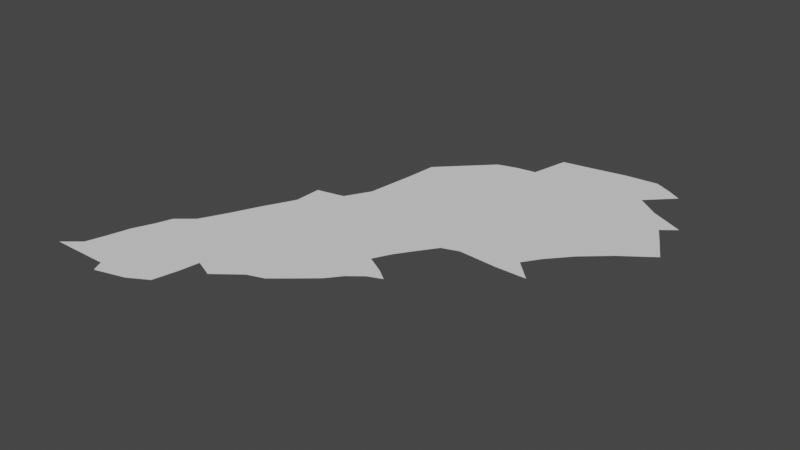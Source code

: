 # Source: lebanon.blend  (saved by Blender 3.6.14; exported with 4.5.12 LTS)
import bpy
from mathutils import Matrix  # noqa: F401  (used for matrix-valued properties, if any)

bpy.ops.wm.read_factory_settings(use_empty=True)
scene = bpy.context.scene
scene.name = 'Scene'

# ---- collections
col_collection = bpy.data.collections.new('Collection'); scene.collection.children.link(col_collection)

# ---- node groups
ng_auto_smooth = bpy.data.node_groups.new('Auto Smooth', 'GeometryNodeTree')
_s = ng_auto_smooth.interface.new_socket(name='Geometry', in_out='OUTPUT', socket_type='NodeSocketGeometry')
_s = ng_auto_smooth.interface.new_socket(name='Geometry', in_out='INPUT', socket_type='NodeSocketGeometry')
_s = ng_auto_smooth.interface.new_socket(name='Angle', in_out='INPUT', socket_type='NodeSocketFloat')
_s.subtype = 'ANGLE'
_s.min_value = 0.0
_s.max_value = 3.142
ng_auto_smooth.is_modifier = True
_N = ng_auto_smooth.nodes; _L = ng_auto_smooth.links
n0 = _N.new('NodeGroupOutput'); n0.name = 'Group Output'; n0.location = (480, -100)
n1 = _N.new('NodeGroupInput'); n1.name = 'Group Input'; n1.location = (-420, -300)
n2 = _N.new('NodeGroupInput'); n2.name = 'Group Input.001'; n2.location = (-60, -100)
n3 = _N.new('GeometryNodeSetShadeSmooth'); n3.name = 'Set Shade Smooth'; n3.location = (120, -100)
n3.domain = 'EDGE'
n4 = _N.new('GeometryNodeSetShadeSmooth'); n4.name = 'Set Shade Smooth.001'; n4.location = (300, -100)
n5 = _N.new('GeometryNodeInputMeshEdgeAngle'); n5.name = 'Edge Angle'; n5.location = (-420, -220)
n6 = _N.new('GeometryNodeInputEdgeSmooth'); n6.name = 'Is Edge Smooth'; n6.location = (-60, -160)
n7 = _N.new('GeometryNodeInputShadeSmooth'); n7.name = 'Is Face Smooth'; n7.location = (-240, -340)
n8 = _N.new('FunctionNodeBooleanMath'); n8.name = 'Boolean Math'; n8.location = (-60, -220)
n9 = _N.new('FunctionNodeCompare'); n9.name = 'Compare'; n9.location = (-240, -180)
n9.operation = 'LESS_EQUAL'
_L.new(n5.outputs[0], n9.inputs[0])
_L.new(n4.outputs[0], n0.inputs[0])
_L.new(n1.outputs[1], n9.inputs[1])
_L.new(n9.outputs[0], n8.inputs[0])
_L.new(n7.outputs[0], n8.inputs[1])
_L.new(n2.outputs[0], n3.inputs[0])
_L.new(n6.outputs[0], n3.inputs[1])
_L.new(n3.outputs[0], n4.inputs[0])
_L.new(n8.outputs[0], n3.inputs[2])
n0.is_active_output = True

# ---- world
world_world = bpy.data.worlds.new('World'); scene.world = world_world
world_world.use_nodes = True; world_world.node_tree.nodes.clear()
_N = world_world.node_tree.nodes; _L = world_world.node_tree.links
n0 = _N.new('ShaderNodeOutputWorld'); n0.name = 'World Output'; n0.location = (300, 300)
n1 = _N.new('ShaderNodeBackground'); n1.name = 'Background'; n1.location = (10, 300)
n1.inputs[0].default_value = (0.05088, 0.05088, 0.05088, 1.0)
_L.new(n1.outputs[0], n0.inputs[0])
n0.is_active_output = True
world_world.color = (0.05088, 0.05088, 0.05088)
world_world.use_sun_shadow = False
world_world.sun_shadow_jitter_overblur = 0.0

# ---- meshes
me_mesh_001 = bpy.data.meshes.new('Mesh.001')
me_mesh_001.from_pydata([(35.12, 33.1, -3.113e-08), (35.18, 33.15, 3.637e-08), (35.2, 33.22, -6.115e-08), (35.22, 33.3, 2.931e-07), (35.33, 33.1, -1.186e-07), (35.25, 33.37, 7.163e-09), (35.27, 33.43, -1.068e-07), (35.33, 33.48, 8.672e-08), (35.35, 33.06, 2.726e-08), (35.46, 33.09, -9.957e-08), (35.53, 33.13, -3.776e-08), (35.55, 33.22, -1.094e-07), (35.56, 33.29, -1.105e-07), (35.38, 33.58, -8.242e-07), (35.42, 33.67, -8.656e-08), (35.45, 33.73, 2.086e-08), (35.48, 33.79, -2.952e-08), (35.48, 33.89, 3.191e-07), (35.58, 33.91, -1.313e-07), (35.63, 33.26, -5.891e-08), (35.8, 33.86, -8.828e-08), (35.72, 33.33, 1.868e-07), (35.78, 33.35, -8.85e-08), (35.84, 33.4, 5.93e-08), (35.63, 34.0, 1.056e-07), (35.65, 34.17, -5.28e-08), (35.66, 34.29, -1.237e-07), (35.71, 34.34, -8.352e-08), (35.77, 34.4, 2.18e-07), (35.83, 34.46, -5.414e-08), (35.91, 33.46, -1.149e-07), (35.95, 33.51, -1.724e-07), (35.97, 33.7, -1.058e-07), (35.94, 33.64, -7.366e-07), (36.0, 33.55, -1.859e-08), (36.01, 33.76, -1.886e-08), (36.01, 33.6, -1.067e-07), (36.05, 33.57, 7.12e-07), (36.06, 33.57, 3.096e-07), (36.06, 33.83, 4.317e-08), (35.9, 34.48, -6.812e-08), (36.0, 34.63, -1.169e-07), (36.12, 33.85, -5.465e-08), (36.3, 33.91, -1.139e-07), (36.26, 33.84, 3.834e-08), (35.97, 34.49, -1.085e-07), (36.34, 33.97, -3.672e-09), (36.12, 34.65, -6.863e-08), (36.23, 34.67, -1.313e-08), (36.35, 34.68, -9.13e-08), (36.37, 33.84, 8.351e-07), (36.41, 34.05, 1.323e-07), (36.5, 34.13, 7.854e-08), (36.61, 34.21, 2.509e-07), (36.56, 34.3, -1.119e-07), (36.45, 34.47, -6.781e-08), (36.37, 34.53, -6.409e-07), (36.52, 34.37, -3.481e-07), (36.57, 34.41, 2.983e-07), (36.41, 34.65, -1.064e-07), (36.46, 34.62, 1.333e-06)], [(37, 38)], [(11, 0, 1), (11, 1, 2), (5, 11, 3), (7, 11, 6), (14, 12, 13), (20, 14, 15), (20, 12, 14), (20, 19, 12), (20, 23, 22), (20, 18, 24), (25, 20, 24), (26, 45, 25), (20, 30, 23), (33, 31, 20), (32, 33, 20), (36, 31, 33), (35, 32, 20), (43, 39, 20), (43, 44, 42), (45, 46, 43), (51, 46, 45), (45, 53, 52), (57, 54, 45), (58, 45, 55), (59, 45, 49), (45, 60, 56), (11, 4, 0), (3, 11, 2), (5, 6, 11), (11, 9, 4), (9, 8, 4), (11, 10, 9), (13, 11, 7), (12, 11, 13), (15, 16, 20), (17, 20, 16), (18, 20, 17), (20, 21, 19), (20, 22, 21), (45, 20, 25), (26, 27, 45), (28, 45, 27), (28, 29, 45), (31, 30, 20), (31, 36, 34), (36, 37, 34), (20, 39, 35), (29, 40, 45), (43, 42, 39), (50, 44, 43), (45, 43, 20), (47, 45, 41), (48, 45, 47), (48, 49, 45), (45, 52, 51), (54, 53, 45), (56, 55, 45), (45, 58, 57), (45, 59, 60)])
me_mesh_001.update()

# ---- objects
ob_mycurve_001 = bpy.data.objects.new('myCurve.001', me_mesh_001)

# ---- transforms, parenting, visibility, modifiers, constraints
ob_mycurve_001.location = (0.0, 0.0, 0.0)
_m = ob_mycurve_001.modifiers.new('Auto Smooth', 'NODES')
_m.node_group = ng_auto_smooth
_gi = [s.identifier for s in ng_auto_smooth.interface.items_tree if s.item_type == 'SOCKET' and s.in_out == 'INPUT']
_m[_gi[1]] = 3.142  # Angle

# ---- collection membership
scene.collection.objects.link(ob_mycurve_001)

# ---- scene / render settings (as saved in the file)
scene.frame_start = 1; scene.frame_end = 250; scene.frame_set(1)
scene.render.engine = 'BLENDER_EEVEE_NEXT'
scene.cycles.sampling_pattern = 'TABULATED_SOBOL'
scene.cycles.use_light_tree = False
scene.view_settings.view_transform = 'Filmic'
bpy.context.view_layer.update()

# ---- added for rendering (the .blend has no active camera and no usable light): camera, sun
cam_auto = bpy.data.cameras.new('AutoCamera')
cam_auto.lens = 50.0
cam_auto.sensor_width = 36.0
cam_auto.clip_end = 1000.0
ob_auto_camera = bpy.data.objects.new('AutoCamera', cam_auto)
scene.collection.objects.link(ob_auto_camera)
ob_auto_camera.location = (37.9, 31.4256, 1.62847)
ob_auto_camera.rotation_euler = (1.09748, -7.21219e-08, 0.694738)
scene.camera = ob_auto_camera
light_auto_sun = bpy.data.lights.new('AutoSun', 'SUN')
light_auto_sun.energy = 3.0
light_auto_sun.angle = 0.0523599
ob_auto_sun = bpy.data.objects.new('AutoSun', light_auto_sun)
scene.collection.objects.link(ob_auto_sun)
ob_auto_sun.rotation_euler = (0.872665, 0.174533, 0.523599)
bpy.context.view_layer.update()
